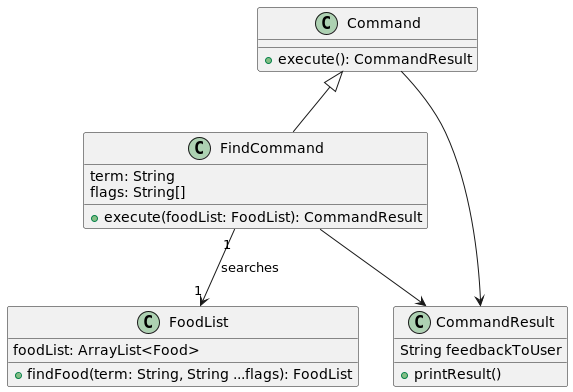

The diagram above was rendered by PlantUML. Its source (embedded in the PNG):
@startuml
Command <|-- FindCommand
class Command {
    +execute(): CommandResult
}

class CommandResult {
    String feedbackToUser
    +printResult()
}
class FindCommand {
    term: String
    flags: String[]
    +execute(foodList: FoodList): CommandResult
}


FindCommand "1" --> "1" FoodList : searches
Command  --> CommandResult
FindCommand  --> CommandResult

class FoodList {
    +findFood(term: String, String ...flags): FoodList
    foodList: ArrayList<Food>
}
@enduml